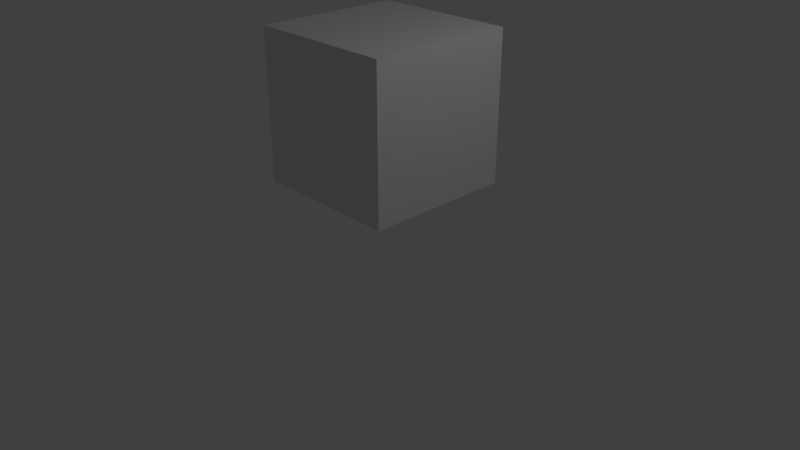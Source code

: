# Source: untitled.blend  (saved by Blender 2.78.0; exported with 4.5.12 LTS)
import bpy
from mathutils import Matrix  # noqa: F401  (used for matrix-valued properties, if any)

bpy.ops.wm.read_factory_settings(use_empty=True)
scene = bpy.context.scene
scene.name = 'Scene'

# ---- collections
col_collection_1 = bpy.data.collections.new('Collection 1'); scene.collection.children.link(col_collection_1)

# ---- materials (node trees are filled in below, after node groups)
mat_material = bpy.data.materials.new('Material')
mat_material.alpha_threshold = 0.0
mat_material.use_transparent_shadow = False
mat_material.roughness = 0.5
mat_material.line_color = (0.0, 0.0, 0.0, 1.0)

# ---- material node trees

# ---- world
world_world = bpy.data.worlds.new('World'); scene.world = world_world
world_world.color = (0.05088, 0.05088, 0.05088)
world_world.use_sun_shadow = False
world_world.sun_shadow_jitter_overblur = 0.0
world_world.cycles.sampling_method = 'MANUAL'

# ---- cameras
cam_camera = bpy.data.cameras.new('Camera')
cam_camera.clip_end = 100.0
cam_camera.lens = 35.0
cam_camera.sensor_width = 32.0
cam_camera.sensor_height = 18.0
cam_camera.ortho_scale = 7.314
cam_camera.dof.focus_distance = 0.0
cam_camera.dof.aperture_fstop = 128.0

# ---- lights
light_lamp = bpy.data.lights.new('Lamp', 'POINT')
light_lamp.transmission_factor = 0.0
light_lamp.cutoff_distance = 30.0
light_lamp.energy = 100.0
light_lamp.shadow_buffer_clip_start = 1.001
light_lamp.shadow_soft_size = 0.1
light_lamp.shadow_maximum_resolution = 0.006
light_lamp.use_absolute_resolution = True

# ---- meshes
me_cube = bpy.data.meshes.new('Cube')
me_cube.from_pydata([(1.0, 1.0, -1.0), (1.0, -1.0, -1.0), (-1.0, -1.0, -1.0), (-1.0, 1.0, -1.0), (1.0, 1.0, 1.0), (1.0, -1.0, 1.0), (-1.0, -1.0, 1.0), (-1.0, 1.0, 1.0)], [], [(0, 1, 2, 3), (4, 7, 6, 5), (0, 4, 5, 1), (1, 5, 6, 2), (2, 6, 7, 3), (4, 0, 3, 7)])
me_cube.materials.append(mat_material)
me_cube.use_remesh_preserve_volume = False
me_cube.use_remesh_preserve_attributes = False
me_cube.use_mirror_vertex_groups = False
me_cube.update()

# ---- objects
ob_cube = bpy.data.objects.new('Cube', me_cube)
ob_lamp = bpy.data.objects.new('Lamp', light_lamp)
ob_camera = bpy.data.objects.new('Camera', cam_camera)

# ---- transforms, parenting, visibility, modifiers, constraints
ob_cube.location = (-0.1426, 0.4017, 1.847)
ob_cube.lock_rotations_4d = False
ob_cube.empty_display_type = 'ARROWS'
ob_cube.lineart.crease_threshold = 0.0
ob_lamp.location = (4.076, 1.005, 5.904)
ob_lamp.rotation_euler = (0.6503, 0.05522, 1.866)
ob_lamp.lock_rotations_4d = False
ob_lamp.empty_display_type = 'ARROWS'
ob_lamp.color = (0.0, 0.0, 0.0, 0.0)
ob_lamp.lineart.crease_threshold = 0.0
ob_camera.location = (7.481, -6.508, 5.344)
ob_camera.rotation_euler = (1.109, 0.0, 0.8149)
ob_camera.lock_rotations_4d = False
ob_camera.empty_display_type = 'ARROWS'
ob_camera.color = (0.0, 0.0, 0.0, 0.0)
ob_camera.display_type = 'WIRE'
ob_camera.lineart.crease_threshold = 0.0

# ---- collection membership
col_collection_1.objects.link(ob_cube)
col_collection_1.objects.link(ob_lamp)
col_collection_1.objects.link(ob_camera)

# ---- scene / render settings (as saved in the file)
scene.camera = ob_camera
scene.frame_start = 1; scene.frame_end = 250; scene.frame_set(1)
scene.render.engine = 'BLENDER_EEVEE_NEXT'
scene.render.resolution_percentage = 50
scene.render.dither_intensity = 0.0
scene.cycles.use_denoising = False
scene.cycles.samples = 128
scene.cycles.sampling_pattern = 'TABULATED_SOBOL'
scene.cycles.light_sampling_threshold = 0.0
scene.cycles.use_adaptive_sampling = False
scene.cycles.use_light_tree = False
scene.cycles.blur_glossy = 0.0
scene.cycles.sample_clamp_indirect = 0.0
scene.view_settings.view_transform = 'Standard'
bpy.context.view_layer.update()
